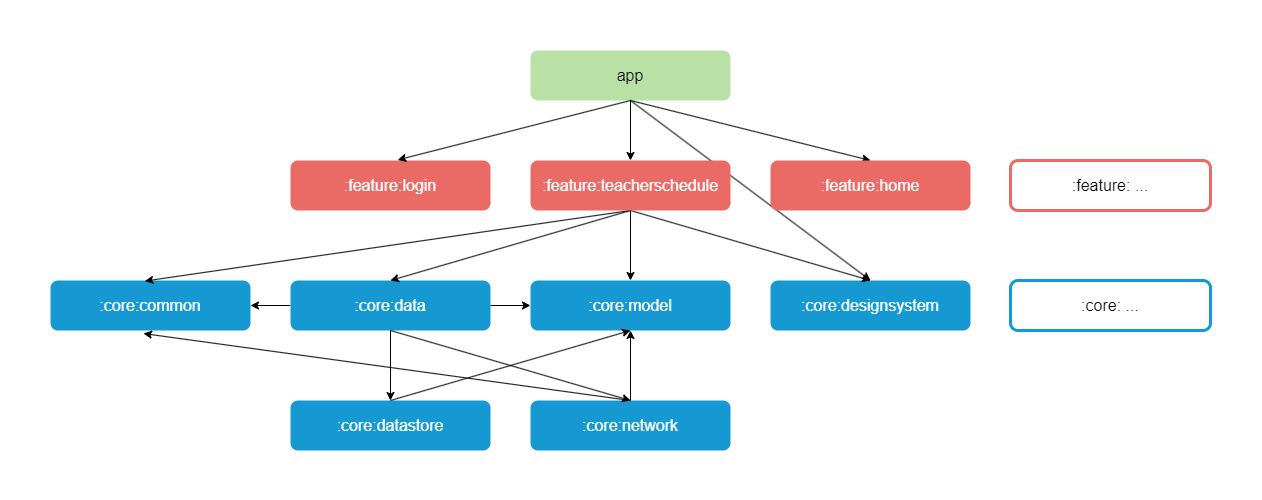

The diagram above was exported from draw.io. Its source (the exported page's mxGraphModel, read from the mxfile embedded in the PNG):
<mxGraphModel dx="2119" dy="686" grid="1" gridSize="10" guides="1" tooltips="1" connect="1" arrows="1" fold="1" page="1" pageScale="1" pageWidth="827" pageHeight="1169" math="0" shadow="0">
  <root>
    <mxCell id="0" />
    <mxCell id="1" parent="0" />
    <mxCell id="4x-XywN9QxHNyX_WR1nB-29" value="" style="endArrow=classic;html=1;rounded=0;strokeColor=default;strokeWidth=1;exitX=0;exitY=0.5;exitDx=0;exitDy=0;fontColor=#FFFFFF;entryX=1;entryY=0.5;entryDx=0;entryDy=0;" parent="1" source="4x-XywN9QxHNyX_WR1nB-15" target="4x-XywN9QxHNyX_WR1nB-12" edge="1">
      <mxGeometry width="50" height="50" relative="1" as="geometry">
        <mxPoint x="106" y="273" as="sourcePoint" />
        <mxPoint x="-230" y="460" as="targetPoint" />
      </mxGeometry>
    </mxCell>
    <mxCell id="4x-XywN9QxHNyX_WR1nB-1" value="&lt;font style=&quot;font-size: 16px;&quot;&gt;app&lt;/font&gt;" style="rounded=1;whiteSpace=wrap;html=1;fontSize=16;fillColor=#B9E0A5;strokeColor=none;strokeWidth=2;fontColor=#000000;" parent="1" vertex="1">
      <mxGeometry x="40" y="120" width="200" height="50" as="geometry" />
    </mxCell>
    <mxCell id="4x-XywN9QxHNyX_WR1nB-12" value=":core:common" style="rounded=1;whiteSpace=wrap;html=1;fontSize=16;fillColor=#1699D3;strokeColor=none;strokeWidth=1;fontColor=#FFFFFF;" parent="1" vertex="1">
      <mxGeometry x="-440" y="350" width="200" height="50" as="geometry" />
    </mxCell>
    <mxCell id="4x-XywN9QxHNyX_WR1nB-14" value="&lt;font style=&quot;font-size: 16px;&quot;&gt;:feature:login&lt;/font&gt;" style="rounded=1;whiteSpace=wrap;html=1;fontSize=16;fillColor=#EA6B66;strokeColor=none;strokeWidth=1;fontColor=#FFFFFF;" parent="1" vertex="1">
      <mxGeometry x="-200" y="230" width="200" height="50" as="geometry" />
    </mxCell>
    <mxCell id="4x-XywN9QxHNyX_WR1nB-15" value=":core:data" style="rounded=1;whiteSpace=wrap;html=1;fontSize=16;fillColor=#1699D3;strokeColor=none;strokeWidth=1;fontColor=#FFFFFF;" parent="1" vertex="1">
      <mxGeometry x="-200" y="350" width="200" height="50" as="geometry" />
    </mxCell>
    <mxCell id="4x-XywN9QxHNyX_WR1nB-17" value=":feature: ..." style="rounded=1;whiteSpace=wrap;html=1;fontSize=16;fillColor=#FFFFFF;strokeColor=#EA6B66;fontColor=#000000;strokeWidth=3;" parent="1" vertex="1">
      <mxGeometry x="520" y="230" width="200" height="50" as="geometry" />
    </mxCell>
    <mxCell id="H3KUGr7SjzvQqxiLEa0C-11" value="" style="endArrow=classic;html=1;rounded=0;strokeColor=default;strokeWidth=1;entryX=0.536;entryY=-0.011;entryDx=0;entryDy=0;exitX=0.5;exitY=1;exitDx=0;exitDy=0;entryPerimeter=0;fontColor=#FFFFFF;" parent="1" source="4x-XywN9QxHNyX_WR1nB-1" target="4x-XywN9QxHNyX_WR1nB-14" edge="1">
      <mxGeometry width="50" height="50" relative="1" as="geometry">
        <mxPoint x="539" y="130" as="sourcePoint" />
        <mxPoint x="109" y="370" as="targetPoint" />
      </mxGeometry>
    </mxCell>
    <mxCell id="2A20cyC3Su1aqEzC2tZr-25" value=":core:model" style="rounded=1;whiteSpace=wrap;html=1;fontSize=16;fillColor=#1699D3;strokeColor=none;strokeWidth=2;fontColor=#FFFFFF;" parent="1" vertex="1">
      <mxGeometry x="40" y="350" width="200" height="50" as="geometry" />
    </mxCell>
    <mxCell id="2A20cyC3Su1aqEzC2tZr-26" value="" style="endArrow=classic;html=1;rounded=0;strokeColor=default;strokeWidth=1;exitX=1;exitY=0.5;exitDx=0;exitDy=0;fontColor=#FFFFFF;entryX=0;entryY=0.5;entryDx=0;entryDy=0;" parent="1" source="4x-XywN9QxHNyX_WR1nB-15" target="2A20cyC3Su1aqEzC2tZr-25" edge="1">
      <mxGeometry width="50" height="50" relative="1" as="geometry">
        <mxPoint x="255" y="410" as="sourcePoint" />
        <mxPoint x="30" y="440" as="targetPoint" />
      </mxGeometry>
    </mxCell>
    <mxCell id="2A20cyC3Su1aqEzC2tZr-27" value="" style="endArrow=classic;html=1;rounded=0;strokeColor=default;strokeWidth=1;entryX=0.472;entryY=0.011;entryDx=0;entryDy=0;exitX=0.5;exitY=1;exitDx=0;exitDy=0;entryPerimeter=0;fontColor=#FFFFFF;" parent="1" source="2A20cyC3Su1aqEzC2tZr-30" target="4x-XywN9QxHNyX_WR1nB-12" edge="1">
      <mxGeometry width="50" height="50" relative="1" as="geometry">
        <mxPoint x="479" y="180" as="sourcePoint" />
        <mxPoint x="224" y="249" as="targetPoint" />
      </mxGeometry>
    </mxCell>
    <mxCell id="2A20cyC3Su1aqEzC2tZr-31" value="" style="endArrow=classic;html=1;rounded=0;strokeColor=default;strokeWidth=1;entryX=0.5;entryY=0;entryDx=0;entryDy=0;exitX=0.5;exitY=1;exitDx=0;exitDy=0;fontColor=#FFFFFF;" parent="1" source="4x-XywN9QxHNyX_WR1nB-1" target="2A20cyC3Su1aqEzC2tZr-30" edge="1">
      <mxGeometry width="50" height="50" relative="1" as="geometry">
        <mxPoint x="445" y="170" as="sourcePoint" />
        <mxPoint x="130" y="249" as="targetPoint" />
      </mxGeometry>
    </mxCell>
    <mxCell id="2A20cyC3Su1aqEzC2tZr-34" value="" style="endArrow=classic;html=1;rounded=0;strokeColor=default;strokeWidth=1;entryX=0.5;entryY=0;entryDx=0;entryDy=0;exitX=0.5;exitY=1;exitDx=0;exitDy=0;fontColor=#FFFFFF;" parent="1" source="2A20cyC3Su1aqEzC2tZr-30" target="4x-XywN9QxHNyX_WR1nB-15" edge="1">
      <mxGeometry width="50" height="50" relative="1" as="geometry">
        <mxPoint x="445" y="330" as="sourcePoint" />
        <mxPoint x="155" y="390" as="targetPoint" />
      </mxGeometry>
    </mxCell>
    <mxCell id="2A20cyC3Su1aqEzC2tZr-35" value="" style="endArrow=classic;html=1;rounded=0;strokeColor=default;strokeWidth=1;entryX=0.5;entryY=0;entryDx=0;entryDy=0;exitX=0.5;exitY=1;exitDx=0;exitDy=0;fontColor=#FFFFFF;" parent="1" source="2A20cyC3Su1aqEzC2tZr-30" target="2A20cyC3Su1aqEzC2tZr-25" edge="1">
      <mxGeometry width="50" height="50" relative="1" as="geometry">
        <mxPoint x="445" y="330" as="sourcePoint" />
        <mxPoint x="345" y="390" as="targetPoint" />
      </mxGeometry>
    </mxCell>
    <mxCell id="MfUQ3mEblDZRG9k8rGVA-4" value="" style="endArrow=classic;html=1;rounded=0;strokeColor=default;strokeWidth=1;entryX=0.5;entryY=0;entryDx=0;entryDy=0;exitX=0.5;exitY=1;exitDx=0;exitDy=0;fontColor=#FFFFFF;" edge="1" parent="1" source="4x-XywN9QxHNyX_WR1nB-1" target="MfUQ3mEblDZRG9k8rGVA-3">
      <mxGeometry width="50" height="50" relative="1" as="geometry">
        <mxPoint x="160" y="180" as="sourcePoint" />
        <mxPoint x="180" y="250" as="targetPoint" />
      </mxGeometry>
    </mxCell>
    <mxCell id="MfUQ3mEblDZRG9k8rGVA-6" value=":core:designsystem" style="rounded=1;whiteSpace=wrap;html=1;fontSize=16;fillColor=#1699D3;strokeColor=none;strokeWidth=1;fontColor=#FFFFFF;" vertex="1" parent="1">
      <mxGeometry x="280" y="350" width="200" height="50" as="geometry" />
    </mxCell>
    <mxCell id="MfUQ3mEblDZRG9k8rGVA-7" value=":core:network" style="rounded=1;whiteSpace=wrap;html=1;fontSize=16;fillColor=#1699D3;strokeColor=none;strokeWidth=1;fontColor=#FFFFFF;" vertex="1" parent="1">
      <mxGeometry x="40" y="470" width="200" height="50" as="geometry" />
    </mxCell>
    <mxCell id="MfUQ3mEblDZRG9k8rGVA-13" value=":core:datastore" style="rounded=1;whiteSpace=wrap;html=1;fontSize=16;fillColor=#1699D3;strokeColor=none;strokeWidth=1;fontColor=#FFFFFF;" vertex="1" parent="1">
      <mxGeometry x="-200" y="470" width="200" height="50" as="geometry" />
    </mxCell>
    <mxCell id="MfUQ3mEblDZRG9k8rGVA-15" value="" style="endArrow=classic;html=1;rounded=0;strokeColor=default;strokeWidth=1;entryX=0.5;entryY=0;entryDx=0;entryDy=0;exitX=0.5;exitY=1;exitDx=0;exitDy=0;fontColor=#FFFFFF;" edge="1" parent="1" source="4x-XywN9QxHNyX_WR1nB-1" target="MfUQ3mEblDZRG9k8rGVA-6">
      <mxGeometry width="50" height="50" relative="1" as="geometry">
        <mxPoint x="150" y="180" as="sourcePoint" />
        <mxPoint x="150" y="240" as="targetPoint" />
      </mxGeometry>
    </mxCell>
    <mxCell id="MfUQ3mEblDZRG9k8rGVA-3" value="&lt;font style=&quot;font-size: 16px;&quot;&gt;:feature:home&lt;/font&gt;" style="rounded=1;whiteSpace=wrap;html=1;fontSize=16;fillColor=#EA6B66;strokeColor=none;strokeWidth=1;fontColor=#FFFFFF;" vertex="1" parent="1">
      <mxGeometry x="280" y="230" width="200" height="50" as="geometry" />
    </mxCell>
    <mxCell id="MfUQ3mEblDZRG9k8rGVA-16" value="" style="endArrow=classic;html=1;rounded=0;strokeColor=default;strokeWidth=1;entryX=0.5;entryY=0;entryDx=0;entryDy=0;exitX=0.5;exitY=1;exitDx=0;exitDy=0;fontColor=#FFFFFF;" edge="1" parent="1" source="2A20cyC3Su1aqEzC2tZr-30" target="MfUQ3mEblDZRG9k8rGVA-6">
      <mxGeometry width="50" height="50" relative="1" as="geometry">
        <mxPoint x="150" y="290" as="sourcePoint" />
        <mxPoint x="150" y="360" as="targetPoint" />
      </mxGeometry>
    </mxCell>
    <mxCell id="MfUQ3mEblDZRG9k8rGVA-17" value="" style="endArrow=classic;html=1;rounded=0;strokeColor=default;strokeWidth=1;exitX=0.5;exitY=0;exitDx=0;exitDy=0;fontColor=#FFFFFF;entryX=0.465;entryY=1.061;entryDx=0;entryDy=0;entryPerimeter=0;" edge="1" parent="1" source="MfUQ3mEblDZRG9k8rGVA-7" target="4x-XywN9QxHNyX_WR1nB-12">
      <mxGeometry width="50" height="50" relative="1" as="geometry">
        <mxPoint x="-190" y="385" as="sourcePoint" />
        <mxPoint x="-230" y="385" as="targetPoint" />
      </mxGeometry>
    </mxCell>
    <mxCell id="MfUQ3mEblDZRG9k8rGVA-19" value="" style="endArrow=classic;html=1;rounded=0;strokeColor=default;strokeWidth=1;exitX=0.5;exitY=1;exitDx=0;exitDy=0;fontColor=#FFFFFF;entryX=0.5;entryY=0;entryDx=0;entryDy=0;" edge="1" parent="1" source="4x-XywN9QxHNyX_WR1nB-15" target="MfUQ3mEblDZRG9k8rGVA-7">
      <mxGeometry width="50" height="50" relative="1" as="geometry">
        <mxPoint x="10" y="385" as="sourcePoint" />
        <mxPoint x="50" y="385" as="targetPoint" />
      </mxGeometry>
    </mxCell>
    <mxCell id="MfUQ3mEblDZRG9k8rGVA-20" value="" style="endArrow=classic;html=1;rounded=0;strokeColor=default;strokeWidth=1;exitX=0.5;exitY=1;exitDx=0;exitDy=0;fontColor=#FFFFFF;entryX=0.5;entryY=0;entryDx=0;entryDy=0;" edge="1" parent="1" source="4x-XywN9QxHNyX_WR1nB-15" target="MfUQ3mEblDZRG9k8rGVA-13">
      <mxGeometry width="50" height="50" relative="1" as="geometry">
        <mxPoint x="-90" y="410" as="sourcePoint" />
        <mxPoint x="150" y="480" as="targetPoint" />
      </mxGeometry>
    </mxCell>
    <mxCell id="MfUQ3mEblDZRG9k8rGVA-21" value="" style="endArrow=classic;html=1;rounded=0;strokeColor=default;strokeWidth=1;fontColor=#FFFFFF;exitX=0.5;exitY=0;exitDx=0;exitDy=0;entryX=0.5;entryY=1;entryDx=0;entryDy=0;" edge="1" parent="1" source="MfUQ3mEblDZRG9k8rGVA-13" target="2A20cyC3Su1aqEzC2tZr-25">
      <mxGeometry width="50" height="50" relative="1" as="geometry">
        <mxPoint x="-170" y="670" as="sourcePoint" />
        <mxPoint x="190" y="450" as="targetPoint" />
      </mxGeometry>
    </mxCell>
    <mxCell id="MfUQ3mEblDZRG9k8rGVA-22" value="" style="endArrow=classic;html=1;rounded=0;strokeColor=default;strokeWidth=1;fontColor=#FFFFFF;exitX=0.5;exitY=0;exitDx=0;exitDy=0;entryX=0.5;entryY=1;entryDx=0;entryDy=0;" edge="1" parent="1" source="MfUQ3mEblDZRG9k8rGVA-7" target="2A20cyC3Su1aqEzC2tZr-25">
      <mxGeometry width="50" height="50" relative="1" as="geometry">
        <mxPoint x="-90" y="480" as="sourcePoint" />
        <mxPoint x="110" y="430" as="targetPoint" />
      </mxGeometry>
    </mxCell>
    <mxCell id="2A20cyC3Su1aqEzC2tZr-30" value="&lt;font style=&quot;font-size: 16px;&quot;&gt;:feature:teacherschedule&lt;/font&gt;" style="rounded=1;whiteSpace=wrap;html=1;fontSize=16;fillColor=#EA6B66;strokeColor=none;strokeWidth=1;fontColor=#FFFFFF;" parent="1" vertex="1">
      <mxGeometry x="40" y="230" width="200" height="50" as="geometry" />
    </mxCell>
    <mxCell id="MfUQ3mEblDZRG9k8rGVA-24" value=":core: ..." style="rounded=1;whiteSpace=wrap;html=1;fontSize=16;fillColor=#FFFFFF;strokeColor=#1699D3;fontColor=#000000;strokeWidth=3;" vertex="1" parent="1">
      <mxGeometry x="520" y="350" width="200" height="50" as="geometry" />
    </mxCell>
  </root>
</mxGraphModel>